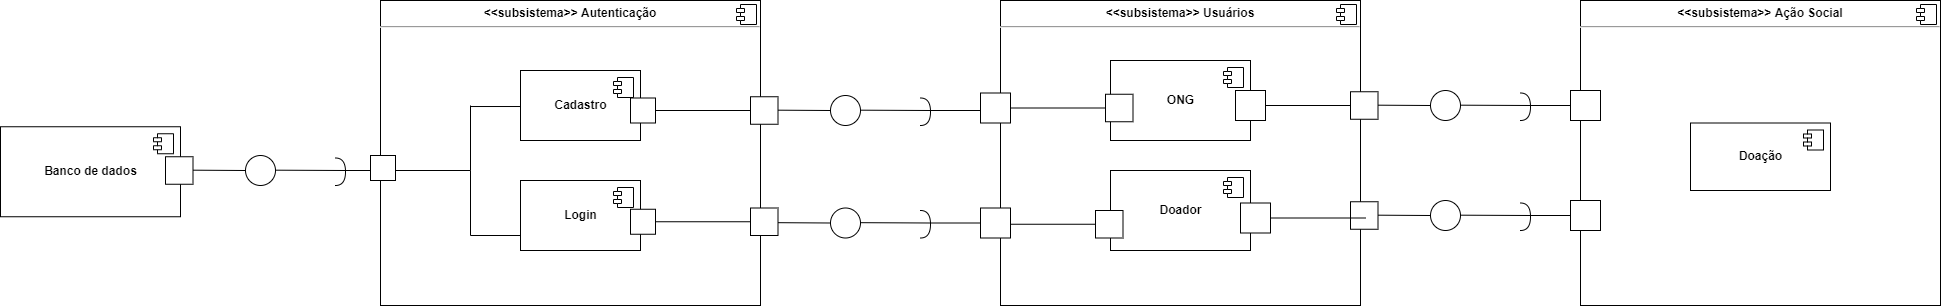

The diagram above was exported from draw.io. Its source (the exported page's mxGraphModel, read from the mxfile embedded in the PNG):
<mxGraphModel dx="2982" dy="468" grid="1" gridSize="10" guides="1" tooltips="1" connect="1" arrows="1" fold="1" page="1" pageScale="1" pageWidth="1100" pageHeight="850" background="none" math="0" shadow="0">
  <root>
    <mxCell id="0" />
    <mxCell id="1" parent="0" />
    <mxCell id="r94xUyEFkpofmHF-BHI0-39" value="&lt;p style=&quot;margin:0px;margin-top:6px;text-align:center;&quot;&gt;&lt;b&gt;&amp;lt;&amp;lt;subsistema&amp;gt;&amp;gt; Ação Social&lt;/b&gt;&lt;/p&gt;&lt;hr&gt;&lt;p style=&quot;margin:0px;margin-left:8px;&quot;&gt;&lt;br&gt;&lt;/p&gt;" style="align=left;overflow=fill;html=1;dropTarget=0;fillColor=#FFFFFF;" parent="1" vertex="1">
      <mxGeometry x="120" y="120" width="360" height="305" as="geometry" />
    </mxCell>
    <mxCell id="r94xUyEFkpofmHF-BHI0-40" value="" style="shape=component;jettyWidth=8;jettyHeight=4;fillColor=#FFFFFF;" parent="r94xUyEFkpofmHF-BHI0-39" vertex="1">
      <mxGeometry x="1" width="20" height="20" relative="1" as="geometry">
        <mxPoint x="-24" y="4" as="offset" />
      </mxGeometry>
    </mxCell>
    <mxCell id="r94xUyEFkpofmHF-BHI0-97" value="" style="whiteSpace=wrap;html=1;aspect=fixed;fillColor=#FFFFFF;" parent="1" vertex="1">
      <mxGeometry x="110" y="210" width="30" height="30" as="geometry" />
    </mxCell>
    <mxCell id="r94xUyEFkpofmHF-BHI0-21" value="&lt;p style=&quot;margin:0px;margin-top:6px;text-align:center;&quot;&gt;&lt;b&gt;&amp;lt;&amp;lt;subsistema&amp;gt;&amp;gt; Autenticação&lt;/b&gt;&lt;/p&gt;&lt;hr&gt;&lt;p style=&quot;margin:0px;margin-left:8px;&quot;&gt;&lt;br&gt;&lt;/p&gt;" style="align=left;overflow=fill;html=1;dropTarget=0;fillColor=#FFFFFF;" parent="1" vertex="1">
      <mxGeometry x="-1080" y="120" width="380" height="305" as="geometry" />
    </mxCell>
    <mxCell id="r94xUyEFkpofmHF-BHI0-22" value="" style="shape=component;jettyWidth=8;jettyHeight=4;fillColor=#FFFFFF;" parent="r94xUyEFkpofmHF-BHI0-21" vertex="1">
      <mxGeometry x="1" width="20" height="20" relative="1" as="geometry">
        <mxPoint x="-24" y="4" as="offset" />
      </mxGeometry>
    </mxCell>
    <mxCell id="r94xUyEFkpofmHF-BHI0-29" value="&lt;p style=&quot;margin:0px;margin-top:6px;text-align:center;&quot;&gt;&lt;b&gt;&amp;lt;&amp;lt;subsistema&amp;gt;&amp;gt; Usuários&lt;/b&gt;&lt;/p&gt;&lt;hr&gt;&lt;p style=&quot;margin:0px;margin-left:8px;&quot;&gt;&lt;br&gt;&lt;/p&gt;" style="align=left;overflow=fill;html=1;dropTarget=0;fillColor=#FFFFFF;" parent="1" vertex="1">
      <mxGeometry x="-460" y="120" width="360" height="305" as="geometry" />
    </mxCell>
    <mxCell id="r94xUyEFkpofmHF-BHI0-30" value="" style="shape=component;jettyWidth=8;jettyHeight=4;fillColor=#FFFFFF;" parent="r94xUyEFkpofmHF-BHI0-29" vertex="1">
      <mxGeometry x="1" width="20" height="20" relative="1" as="geometry">
        <mxPoint x="-24" y="4" as="offset" />
      </mxGeometry>
    </mxCell>
    <mxCell id="r94xUyEFkpofmHF-BHI0-31" value="&lt;b&gt;ONG&lt;/b&gt;" style="html=1;dropTarget=0;fillColor=#FFFFFF;" parent="1" vertex="1">
      <mxGeometry x="-350" y="180" width="140" height="80" as="geometry" />
    </mxCell>
    <mxCell id="r94xUyEFkpofmHF-BHI0-32" value="" style="shape=module;jettyWidth=8;jettyHeight=4;fillColor=#FFFFFF;" parent="r94xUyEFkpofmHF-BHI0-31" vertex="1">
      <mxGeometry x="1" width="20" height="20" relative="1" as="geometry">
        <mxPoint x="-27" y="7" as="offset" />
      </mxGeometry>
    </mxCell>
    <mxCell id="r94xUyEFkpofmHF-BHI0-33" value="&lt;b&gt;Doador&lt;/b&gt;" style="html=1;dropTarget=0;fillColor=#FFFFFF;" parent="1" vertex="1">
      <mxGeometry x="-350" y="290" width="140" height="80" as="geometry" />
    </mxCell>
    <mxCell id="r94xUyEFkpofmHF-BHI0-34" value="" style="shape=module;jettyWidth=8;jettyHeight=4;fillColor=#FFFFFF;" parent="r94xUyEFkpofmHF-BHI0-33" vertex="1">
      <mxGeometry x="1" width="20" height="20" relative="1" as="geometry">
        <mxPoint x="-27" y="7" as="offset" />
      </mxGeometry>
    </mxCell>
    <mxCell id="r94xUyEFkpofmHF-BHI0-35" value="&lt;b&gt;Banco de dados&lt;/b&gt;" style="html=1;dropTarget=0;fillColor=#FFFFFF;" parent="1" vertex="1">
      <mxGeometry x="-1460" y="246.25" width="180" height="90" as="geometry" />
    </mxCell>
    <mxCell id="r94xUyEFkpofmHF-BHI0-36" value="" style="shape=module;jettyWidth=8;jettyHeight=4;fillColor=#FFFFFF;" parent="r94xUyEFkpofmHF-BHI0-35" vertex="1">
      <mxGeometry x="1" width="20" height="20" relative="1" as="geometry">
        <mxPoint x="-27" y="7" as="offset" />
      </mxGeometry>
    </mxCell>
    <mxCell id="r94xUyEFkpofmHF-BHI0-41" value="&lt;b&gt;Doação&lt;/b&gt;" style="html=1;dropTarget=0;fillColor=#FFFFFF;" parent="1" vertex="1">
      <mxGeometry x="230" y="242.5" width="140" height="67.5" as="geometry" />
    </mxCell>
    <mxCell id="r94xUyEFkpofmHF-BHI0-42" value="" style="shape=module;jettyWidth=8;jettyHeight=4;fillColor=#FFFFFF;" parent="r94xUyEFkpofmHF-BHI0-41" vertex="1">
      <mxGeometry x="1" width="20" height="20" relative="1" as="geometry">
        <mxPoint x="-27" y="7" as="offset" />
      </mxGeometry>
    </mxCell>
    <mxCell id="r94xUyEFkpofmHF-BHI0-56" value="" style="endArrow=none;html=1;rounded=0;entryX=0;entryY=0.5;entryDx=0;entryDy=0;exitX=1;exitY=0.5;exitDx=0;exitDy=0;" parent="1" source="r94xUyEFkpofmHF-BHI0-68" target="r94xUyEFkpofmHF-BHI0-61" edge="1">
      <mxGeometry width="50" height="50" relative="1" as="geometry">
        <mxPoint x="-805" y="227.12" as="sourcePoint" />
        <mxPoint x="-725" y="227.005" as="targetPoint" />
      </mxGeometry>
    </mxCell>
    <mxCell id="r94xUyEFkpofmHF-BHI0-60" value="" style="whiteSpace=wrap;html=1;aspect=fixed;fillColor=#FFFFFF;" parent="1" vertex="1">
      <mxGeometry x="-480" y="212.5" width="30" height="30" as="geometry" />
    </mxCell>
    <mxCell id="r94xUyEFkpofmHF-BHI0-61" value="" style="whiteSpace=wrap;html=1;aspect=fixed;fillColor=#FFFFFF;" parent="1" vertex="1">
      <mxGeometry x="-710" y="216.25" width="27.5" height="27.5" as="geometry" />
    </mxCell>
    <mxCell id="r94xUyEFkpofmHF-BHI0-71" value="" style="endArrow=none;html=1;rounded=0;entryX=0;entryY=0.5;entryDx=0;entryDy=0;exitX=1;exitY=0.5;exitDx=0;exitDy=0;" parent="1" source="r94xUyEFkpofmHF-BHI0-70" target="r94xUyEFkpofmHF-BHI0-72" edge="1">
      <mxGeometry width="50" height="50" relative="1" as="geometry">
        <mxPoint x="-805" y="338.37" as="sourcePoint" />
        <mxPoint x="-725" y="338.255" as="targetPoint" />
      </mxGeometry>
    </mxCell>
    <mxCell id="r94xUyEFkpofmHF-BHI0-72" value="" style="whiteSpace=wrap;html=1;aspect=fixed;fillColor=#FFFFFF;" parent="1" vertex="1">
      <mxGeometry x="-710" y="327.5" width="27.5" height="27.5" as="geometry" />
    </mxCell>
    <mxCell id="r94xUyEFkpofmHF-BHI0-75" value="" style="endArrow=none;html=1;rounded=0;entryX=0;entryY=0.5;entryDx=0;entryDy=0;exitX=1;exitY=0.5;exitDx=0;exitDy=0;" parent="1" target="r94xUyEFkpofmHF-BHI0-77" edge="1">
      <mxGeometry width="50" height="50" relative="1" as="geometry">
        <mxPoint x="-682.5" y="229.68" as="sourcePoint" />
        <mxPoint x="-587.5" y="229.68" as="targetPoint" />
      </mxGeometry>
    </mxCell>
    <mxCell id="r94xUyEFkpofmHF-BHI0-77" value="" style="ellipse;whiteSpace=wrap;html=1;aspect=fixed;fillColor=#FFFFFF;" parent="1" vertex="1">
      <mxGeometry x="-630" y="215" width="30" height="30" as="geometry" />
    </mxCell>
    <mxCell id="r94xUyEFkpofmHF-BHI0-78" value="" style="shape=requiredInterface;html=1;verticalLabelPosition=bottom;sketch=0;fillColor=#FFFFFF;" parent="1" vertex="1">
      <mxGeometry x="-540" y="217.5" width="10" height="27.5" as="geometry" />
    </mxCell>
    <mxCell id="r94xUyEFkpofmHF-BHI0-79" value="" style="endArrow=none;html=1;rounded=0;exitX=1;exitY=0.5;exitDx=0;exitDy=0;" parent="1" edge="1">
      <mxGeometry width="50" height="50" relative="1" as="geometry">
        <mxPoint x="-600" y="229.68000000000006" as="sourcePoint" />
        <mxPoint x="-530" y="230" as="targetPoint" />
      </mxGeometry>
    </mxCell>
    <mxCell id="r94xUyEFkpofmHF-BHI0-80" value="" style="endArrow=none;html=1;rounded=0;" parent="1" edge="1">
      <mxGeometry width="50" height="50" relative="1" as="geometry">
        <mxPoint x="-530" y="230" as="sourcePoint" />
        <mxPoint x="-480" y="230" as="targetPoint" />
      </mxGeometry>
    </mxCell>
    <mxCell id="r94xUyEFkpofmHF-BHI0-87" value="" style="endArrow=none;html=1;rounded=0;entryX=0;entryY=0.5;entryDx=0;entryDy=0;exitX=1;exitY=0.5;exitDx=0;exitDy=0;" parent="1" target="r94xUyEFkpofmHF-BHI0-88" edge="1">
      <mxGeometry width="50" height="50" relative="1" as="geometry">
        <mxPoint x="-682.5" y="342.18000000000006" as="sourcePoint" />
        <mxPoint x="-587.5" y="342.18" as="targetPoint" />
      </mxGeometry>
    </mxCell>
    <mxCell id="r94xUyEFkpofmHF-BHI0-88" value="" style="ellipse;whiteSpace=wrap;html=1;aspect=fixed;fillColor=#FFFFFF;" parent="1" vertex="1">
      <mxGeometry x="-630" y="327.5" width="30" height="30" as="geometry" />
    </mxCell>
    <mxCell id="r94xUyEFkpofmHF-BHI0-89" value="" style="shape=requiredInterface;html=1;verticalLabelPosition=bottom;sketch=0;fillColor=#FFFFFF;" parent="1" vertex="1">
      <mxGeometry x="-540" y="330" width="10" height="27.5" as="geometry" />
    </mxCell>
    <mxCell id="r94xUyEFkpofmHF-BHI0-90" value="" style="endArrow=none;html=1;rounded=0;exitX=1;exitY=0.5;exitDx=0;exitDy=0;" parent="1" edge="1">
      <mxGeometry width="50" height="50" relative="1" as="geometry">
        <mxPoint x="-600" y="342.18000000000006" as="sourcePoint" />
        <mxPoint x="-530" y="342.5" as="targetPoint" />
      </mxGeometry>
    </mxCell>
    <mxCell id="r94xUyEFkpofmHF-BHI0-91" value="" style="endArrow=none;html=1;rounded=0;" parent="1" edge="1">
      <mxGeometry width="50" height="50" relative="1" as="geometry">
        <mxPoint x="-530" y="342.5" as="sourcePoint" />
        <mxPoint x="-480" y="342.5" as="targetPoint" />
      </mxGeometry>
    </mxCell>
    <mxCell id="r94xUyEFkpofmHF-BHI0-99" value="" style="endArrow=none;html=1;rounded=0;entryX=0;entryY=0.5;entryDx=0;entryDy=0;exitX=1;exitY=0.5;exitDx=0;exitDy=0;" parent="1" target="r94xUyEFkpofmHF-BHI0-100" edge="1">
      <mxGeometry width="50" height="50" relative="1" as="geometry">
        <mxPoint x="-82.5" y="224.68000000000006" as="sourcePoint" />
        <mxPoint x="12.5" y="224.68" as="targetPoint" />
      </mxGeometry>
    </mxCell>
    <mxCell id="r94xUyEFkpofmHF-BHI0-100" value="" style="ellipse;whiteSpace=wrap;html=1;aspect=fixed;fillColor=#FFFFFF;" parent="1" vertex="1">
      <mxGeometry x="-30" y="210" width="30" height="30" as="geometry" />
    </mxCell>
    <mxCell id="r94xUyEFkpofmHF-BHI0-101" value="" style="shape=requiredInterface;html=1;verticalLabelPosition=bottom;sketch=0;fillColor=#FFFFFF;" parent="1" vertex="1">
      <mxGeometry x="60" y="212.5" width="10" height="27.5" as="geometry" />
    </mxCell>
    <mxCell id="r94xUyEFkpofmHF-BHI0-102" value="" style="endArrow=none;html=1;rounded=0;exitX=1;exitY=0.5;exitDx=0;exitDy=0;" parent="1" edge="1">
      <mxGeometry width="50" height="50" relative="1" as="geometry">
        <mxPoint y="224.68000000000006" as="sourcePoint" />
        <mxPoint x="70" y="225" as="targetPoint" />
      </mxGeometry>
    </mxCell>
    <mxCell id="r94xUyEFkpofmHF-BHI0-103" value="" style="endArrow=none;html=1;rounded=0;entryX=0;entryY=0.5;entryDx=0;entryDy=0;" parent="1" target="r94xUyEFkpofmHF-BHI0-97" edge="1">
      <mxGeometry width="50" height="50" relative="1" as="geometry">
        <mxPoint x="70" y="225" as="sourcePoint" />
        <mxPoint x="120" y="225" as="targetPoint" />
      </mxGeometry>
    </mxCell>
    <mxCell id="r94xUyEFkpofmHF-BHI0-105" value="" style="whiteSpace=wrap;html=1;aspect=fixed;fillColor=#FFFFFF;" parent="1" vertex="1">
      <mxGeometry x="110" y="320" width="30" height="30" as="geometry" />
    </mxCell>
    <mxCell id="r94xUyEFkpofmHF-BHI0-106" value="" style="whiteSpace=wrap;html=1;aspect=fixed;fillColor=#FFFFFF;" parent="1" vertex="1">
      <mxGeometry x="-110" y="321.25" width="27.5" height="27.5" as="geometry" />
    </mxCell>
    <mxCell id="r94xUyEFkpofmHF-BHI0-107" value="" style="endArrow=none;html=1;rounded=0;entryX=0;entryY=0.5;entryDx=0;entryDy=0;exitX=1;exitY=0.5;exitDx=0;exitDy=0;" parent="1" target="r94xUyEFkpofmHF-BHI0-108" edge="1">
      <mxGeometry width="50" height="50" relative="1" as="geometry">
        <mxPoint x="-82.5" y="334.68000000000006" as="sourcePoint" />
        <mxPoint x="12.5" y="334.68" as="targetPoint" />
      </mxGeometry>
    </mxCell>
    <mxCell id="r94xUyEFkpofmHF-BHI0-108" value="" style="ellipse;whiteSpace=wrap;html=1;aspect=fixed;fillColor=#FFFFFF;" parent="1" vertex="1">
      <mxGeometry x="-30" y="320" width="30" height="30" as="geometry" />
    </mxCell>
    <mxCell id="r94xUyEFkpofmHF-BHI0-109" value="" style="shape=requiredInterface;html=1;verticalLabelPosition=bottom;sketch=0;fillColor=#FFFFFF;" parent="1" vertex="1">
      <mxGeometry x="60" y="322.5" width="10" height="27.5" as="geometry" />
    </mxCell>
    <mxCell id="r94xUyEFkpofmHF-BHI0-110" value="" style="endArrow=none;html=1;rounded=0;exitX=1;exitY=0.5;exitDx=0;exitDy=0;" parent="1" edge="1">
      <mxGeometry width="50" height="50" relative="1" as="geometry">
        <mxPoint y="334.68000000000006" as="sourcePoint" />
        <mxPoint x="70" y="335" as="targetPoint" />
      </mxGeometry>
    </mxCell>
    <mxCell id="r94xUyEFkpofmHF-BHI0-111" value="" style="endArrow=none;html=1;rounded=0;entryX=0;entryY=0.5;entryDx=0;entryDy=0;" parent="1" target="r94xUyEFkpofmHF-BHI0-105" edge="1">
      <mxGeometry width="50" height="50" relative="1" as="geometry">
        <mxPoint x="70" y="335" as="sourcePoint" />
        <mxPoint x="120" y="335" as="targetPoint" />
      </mxGeometry>
    </mxCell>
    <mxCell id="r94xUyEFkpofmHF-BHI0-119" value="" style="endArrow=none;html=1;rounded=0;entryX=0;entryY=0.5;entryDx=0;entryDy=0;exitX=1;exitY=0.5;exitDx=0;exitDy=0;" parent="1" target="r94xUyEFkpofmHF-BHI0-120" edge="1">
      <mxGeometry width="50" height="50" relative="1" as="geometry">
        <mxPoint x="-450" y="227.5" as="sourcePoint" />
        <mxPoint x="-370" y="224.505" as="targetPoint" />
      </mxGeometry>
    </mxCell>
    <mxCell id="r94xUyEFkpofmHF-BHI0-120" value="" style="whiteSpace=wrap;html=1;aspect=fixed;fillColor=#FFFFFF;" parent="1" vertex="1">
      <mxGeometry x="-355" y="213.75" width="27.5" height="27.5" as="geometry" />
    </mxCell>
    <mxCell id="r94xUyEFkpofmHF-BHI0-121" value="" style="endArrow=none;html=1;rounded=0;entryX=0;entryY=0.5;entryDx=0;entryDy=0;exitX=1;exitY=0.5;exitDx=0;exitDy=0;" parent="1" target="r94xUyEFkpofmHF-BHI0-122" edge="1">
      <mxGeometry width="50" height="50" relative="1" as="geometry">
        <mxPoint x="-460" y="343.75" as="sourcePoint" />
        <mxPoint x="-380" y="340.755" as="targetPoint" />
      </mxGeometry>
    </mxCell>
    <mxCell id="r94xUyEFkpofmHF-BHI0-122" value="" style="whiteSpace=wrap;html=1;aspect=fixed;fillColor=#FFFFFF;" parent="1" vertex="1">
      <mxGeometry x="-365" y="330" width="27.5" height="27.5" as="geometry" />
    </mxCell>
    <mxCell id="r94xUyEFkpofmHF-BHI0-64" value="" style="whiteSpace=wrap;html=1;aspect=fixed;fillColor=#FFFFFF;" parent="1" vertex="1">
      <mxGeometry x="-480" y="327.5" width="30" height="30" as="geometry" />
    </mxCell>
    <mxCell id="r94xUyEFkpofmHF-BHI0-123" value="" style="whiteSpace=wrap;html=1;aspect=fixed;fillColor=#FFFFFF;" parent="1" vertex="1">
      <mxGeometry x="-225" y="210" width="30" height="30" as="geometry" />
    </mxCell>
    <mxCell id="r94xUyEFkpofmHF-BHI0-124" value="" style="endArrow=none;html=1;rounded=0;entryX=0;entryY=0.5;entryDx=0;entryDy=0;exitX=1;exitY=0.5;exitDx=0;exitDy=0;" parent="1" edge="1">
      <mxGeometry width="50" height="50" relative="1" as="geometry">
        <mxPoint x="-195" y="225" as="sourcePoint" />
        <mxPoint x="-100" y="225" as="targetPoint" />
      </mxGeometry>
    </mxCell>
    <mxCell id="r94xUyEFkpofmHF-BHI0-98" value="" style="whiteSpace=wrap;html=1;aspect=fixed;fillColor=#FFFFFF;" parent="1" vertex="1">
      <mxGeometry x="-110" y="211.25" width="27.5" height="27.5" as="geometry" />
    </mxCell>
    <mxCell id="r94xUyEFkpofmHF-BHI0-125" value="" style="whiteSpace=wrap;html=1;aspect=fixed;fillColor=#FFFFFF;" parent="1" vertex="1">
      <mxGeometry x="-220" y="322.5" width="30" height="30" as="geometry" />
    </mxCell>
    <mxCell id="r94xUyEFkpofmHF-BHI0-126" value="" style="endArrow=none;html=1;rounded=0;entryX=0;entryY=0.5;entryDx=0;entryDy=0;exitX=1;exitY=0.5;exitDx=0;exitDy=0;" parent="1" edge="1">
      <mxGeometry width="50" height="50" relative="1" as="geometry">
        <mxPoint x="-190" y="337.5" as="sourcePoint" />
        <mxPoint x="-95" y="337.5" as="targetPoint" />
      </mxGeometry>
    </mxCell>
    <mxCell id="r94xUyEFkpofmHF-BHI0-128" value="" style="endArrow=none;html=1;rounded=0;" parent="1" edge="1">
      <mxGeometry width="50" height="50" relative="1" as="geometry">
        <mxPoint x="-990" y="290" as="sourcePoint" />
        <mxPoint x="-990" y="225" as="targetPoint" />
      </mxGeometry>
    </mxCell>
    <mxCell id="r94xUyEFkpofmHF-BHI0-130" value="" style="endArrow=none;html=1;rounded=0;exitX=1;exitY=0.5;exitDx=0;exitDy=0;" parent="1" edge="1">
      <mxGeometry width="50" height="50" relative="1" as="geometry">
        <mxPoint x="-1090" y="290" as="sourcePoint" />
        <mxPoint x="-990" y="290" as="targetPoint" />
      </mxGeometry>
    </mxCell>
    <mxCell id="r94xUyEFkpofmHF-BHI0-134" value="" style="endArrow=none;html=1;rounded=0;" parent="1" edge="1">
      <mxGeometry width="50" height="50" relative="1" as="geometry">
        <mxPoint x="-990" y="355" as="sourcePoint" />
        <mxPoint x="-990" y="290" as="targetPoint" />
      </mxGeometry>
    </mxCell>
    <mxCell id="r94xUyEFkpofmHF-BHI0-135" value="" style="endArrow=none;html=1;rounded=0;exitX=1;exitY=0.5;exitDx=0;exitDy=0;" parent="1" edge="1">
      <mxGeometry width="50" height="50" relative="1" as="geometry">
        <mxPoint x="-990" y="226.01999999999998" as="sourcePoint" />
        <mxPoint x="-890" y="226.01999999999998" as="targetPoint" />
      </mxGeometry>
    </mxCell>
    <mxCell id="r94xUyEFkpofmHF-BHI0-25" value="&lt;b&gt;Cadastro&lt;/b&gt;" style="html=1;dropTarget=0;fillColor=#FFFFFF;" parent="1" vertex="1">
      <mxGeometry x="-940" y="190" width="120" height="70" as="geometry" />
    </mxCell>
    <mxCell id="r94xUyEFkpofmHF-BHI0-26" value="" style="shape=module;jettyWidth=8;jettyHeight=4;fillColor=#FFFFFF;" parent="r94xUyEFkpofmHF-BHI0-25" vertex="1">
      <mxGeometry x="1" width="20" height="20" relative="1" as="geometry">
        <mxPoint x="-27" y="7" as="offset" />
      </mxGeometry>
    </mxCell>
    <mxCell id="r94xUyEFkpofmHF-BHI0-68" value="" style="whiteSpace=wrap;html=1;aspect=fixed;fillColor=#FFFFFF;" parent="1" vertex="1">
      <mxGeometry x="-830" y="217.5" width="25" height="25" as="geometry" />
    </mxCell>
    <mxCell id="r94xUyEFkpofmHF-BHI0-136" value="" style="endArrow=none;html=1;rounded=0;exitX=1;exitY=0.5;exitDx=0;exitDy=0;" parent="1" edge="1">
      <mxGeometry width="50" height="50" relative="1" as="geometry">
        <mxPoint x="-990" y="355" as="sourcePoint" />
        <mxPoint x="-890" y="355" as="targetPoint" />
      </mxGeometry>
    </mxCell>
    <mxCell id="r94xUyEFkpofmHF-BHI0-27" value="&lt;b&gt;Login&lt;/b&gt;" style="html=1;dropTarget=0;fillColor=#FFFFFF;" parent="1" vertex="1">
      <mxGeometry x="-940" y="300" width="120" height="70" as="geometry" />
    </mxCell>
    <mxCell id="r94xUyEFkpofmHF-BHI0-28" value="" style="shape=module;jettyWidth=8;jettyHeight=4;fillColor=#FFFFFF;" parent="r94xUyEFkpofmHF-BHI0-27" vertex="1">
      <mxGeometry x="1" width="20" height="20" relative="1" as="geometry">
        <mxPoint x="-27" y="7" as="offset" />
      </mxGeometry>
    </mxCell>
    <mxCell id="r94xUyEFkpofmHF-BHI0-70" value="" style="whiteSpace=wrap;html=1;aspect=fixed;fillColor=#FFFFFF;" parent="1" vertex="1">
      <mxGeometry x="-830" y="328.75" width="25" height="25" as="geometry" />
    </mxCell>
    <mxCell id="r94xUyEFkpofmHF-BHI0-145" value="" style="whiteSpace=wrap;html=1;aspect=fixed;fillColor=#FFFFFF;" parent="1" vertex="1">
      <mxGeometry x="-1295" y="276.25" width="27.5" height="27.5" as="geometry" />
    </mxCell>
    <mxCell id="r94xUyEFkpofmHF-BHI0-146" value="" style="endArrow=none;html=1;rounded=0;entryX=0;entryY=0.5;entryDx=0;entryDy=0;exitX=1;exitY=0.5;exitDx=0;exitDy=0;" parent="1" target="r94xUyEFkpofmHF-BHI0-147" edge="1">
      <mxGeometry width="50" height="50" relative="1" as="geometry">
        <mxPoint x="-1267.5" y="289.6800000000002" as="sourcePoint" />
        <mxPoint x="-1172.5" y="289.68" as="targetPoint" />
      </mxGeometry>
    </mxCell>
    <mxCell id="r94xUyEFkpofmHF-BHI0-147" value="" style="ellipse;whiteSpace=wrap;html=1;aspect=fixed;fillColor=#FFFFFF;" parent="1" vertex="1">
      <mxGeometry x="-1215" y="275" width="30" height="30" as="geometry" />
    </mxCell>
    <mxCell id="r94xUyEFkpofmHF-BHI0-148" value="" style="shape=requiredInterface;html=1;verticalLabelPosition=bottom;sketch=0;fillColor=#FFFFFF;" parent="1" vertex="1">
      <mxGeometry x="-1125" y="277.5" width="10" height="27.5" as="geometry" />
    </mxCell>
    <mxCell id="r94xUyEFkpofmHF-BHI0-149" value="" style="endArrow=none;html=1;rounded=0;exitX=1;exitY=0.5;exitDx=0;exitDy=0;" parent="1" edge="1">
      <mxGeometry width="50" height="50" relative="1" as="geometry">
        <mxPoint x="-1185" y="289.6800000000002" as="sourcePoint" />
        <mxPoint x="-1115" y="290" as="targetPoint" />
      </mxGeometry>
    </mxCell>
    <mxCell id="r94xUyEFkpofmHF-BHI0-150" value="" style="endArrow=none;html=1;rounded=0;" parent="1" edge="1">
      <mxGeometry width="50" height="50" relative="1" as="geometry">
        <mxPoint x="-1115" y="290" as="sourcePoint" />
        <mxPoint x="-1065" y="290" as="targetPoint" />
      </mxGeometry>
    </mxCell>
    <mxCell id="r94xUyEFkpofmHF-BHI0-127" value="" style="whiteSpace=wrap;html=1;aspect=fixed;fillColor=#FFFFFF;" parent="1" vertex="1">
      <mxGeometry x="-1090" y="275" width="25" height="25" as="geometry" />
    </mxCell>
  </root>
</mxGraphModel>